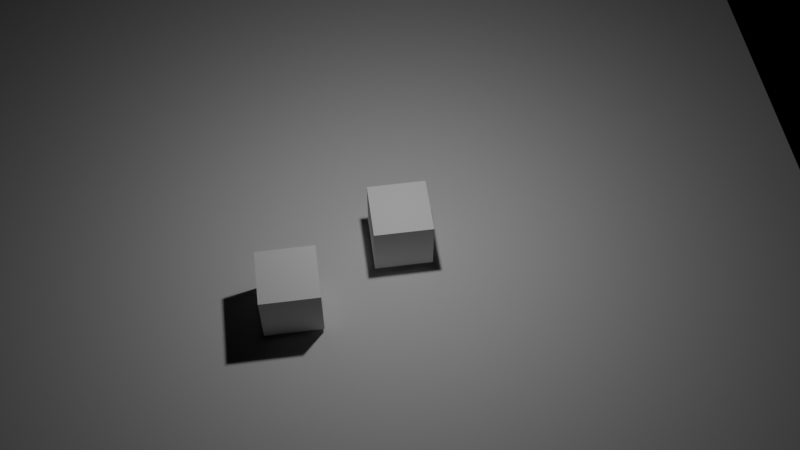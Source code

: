 # Source: sceneSet_onCollision.blend  (saved by Blender 3.0.22; exported with 4.5.12 LTS)
import bpy
from mathutils import Matrix  # noqa: F401  (used for matrix-valued properties, if any)

bpy.ops.wm.read_factory_settings(use_empty=True)
scene = bpy.context.scene
scene.name = 'secondScene'

# ---- cameras
cam_camera_001 = bpy.data.cameras.new('Camera.001')

# ---- lights
light_point = bpy.data.lights.new('Point', 'POINT')
light_point.transmission_factor = 0.0
light_point.energy = 1000.0
light_point.shadow_soft_size = 0.25
light_point.shadow_maximum_resolution = 0.006
light_point.use_absolute_resolution = True

# ---- meshes
me_cube_001 = bpy.data.meshes.new('Cube.001')
me_cube_001.from_pydata([(-1.0, -1.0, -1.0), (-1.0, -1.0, 1.0), (-1.0, 1.0, -1.0), (-1.0, 1.0, 1.0), (1.0, -1.0, -1.0), (1.0, -1.0, 1.0), (1.0, 1.0, -1.0), (1.0, 1.0, 1.0)], [], [(0, 1, 3, 2), (2, 3, 7, 6), (6, 7, 5, 4), (4, 5, 1, 0), (2, 6, 4, 0), (7, 3, 1, 5)])
_uv = me_cube_001.uv_layers.new(name='UVMap')
_uv.uv.foreach_set('vector', [0.375, 0.0, 0.625, 0.0, 0.625, 0.25, 0.375, 0.25, 0.375, 0.25, 0.625, 0.25, 0.625, 0.5, 0.375, 0.5, 0.375, 0.5, 0.625, 0.5, 0.625, 0.75, 0.375, 0.75, 0.375, 0.75, 0.625, 0.75, 0.625, 1.0, 0.375, 1.0, 0.125, 0.5, 0.375, 0.5, 0.375, 0.75, 0.125, 0.75, 0.625, 0.5, 0.875, 0.5, 0.875, 0.75, 0.625, 0.75])
me_cube_001.use_remesh_fix_poles = True
me_cube_001.use_remesh_preserve_attributes = False
me_cube_001.update()
me_cube_002 = bpy.data.meshes.new('Cube.002')
me_cube_002.from_pydata([(-1.0, -1.0, -1.0), (-1.0, -1.0, 1.0), (-1.0, 1.0, -1.0), (-1.0, 1.0, 1.0), (1.0, -1.0, -1.0), (1.0, -1.0, 1.0), (1.0, 1.0, -1.0), (1.0, 1.0, 1.0)], [], [(0, 1, 3, 2), (2, 3, 7, 6), (6, 7, 5, 4), (4, 5, 1, 0), (2, 6, 4, 0), (7, 3, 1, 5)])
_uv = me_cube_002.uv_layers.new(name='UVMap')
_uv.uv.foreach_set('vector', [0.375, 0.0, 0.625, 0.0, 0.625, 0.25, 0.375, 0.25, 0.375, 0.25, 0.625, 0.25, 0.625, 0.5, 0.375, 0.5, 0.375, 0.5, 0.625, 0.5, 0.625, 0.75, 0.375, 0.75, 0.375, 0.75, 0.625, 0.75, 0.625, 1.0, 0.375, 1.0, 0.125, 0.5, 0.375, 0.5, 0.375, 0.75, 0.125, 0.75, 0.625, 0.5, 0.875, 0.5, 0.875, 0.75, 0.625, 0.75])
me_cube_002.use_remesh_fix_poles = True
me_cube_002.use_remesh_preserve_attributes = False
me_cube_002.update()
me_plane_001 = bpy.data.meshes.new('Plane.001')
me_plane_001.from_pydata([(-1.0, -1.0, 0.0), (1.0, -1.0, 0.0), (-1.0, 1.0, 0.0), (1.0, 1.0, 0.0)], [], [(0, 1, 3, 2)])
_uv = me_plane_001.uv_layers.new(name='UVMap')
_uv.uv.foreach_set('vector', [0.0, 0.0, 1.0, 0.0, 1.0, 1.0, 0.0, 1.0])
me_plane_001.use_remesh_fix_poles = True
me_plane_001.use_remesh_preserve_attributes = False
me_plane_001.update()

# ---- objects
ob_cube = bpy.data.objects.new('Cube', me_cube_001)
ob_cube_001 = bpy.data.objects.new('Cube.001', me_cube_002)
ob_point = bpy.data.objects.new('Point', light_point)
ob_camera_001 = bpy.data.objects.new('Camera.001', cam_camera_001)
ob_plane_001 = bpy.data.objects.new('Plane.001', me_plane_001)

# ---- transforms, parenting, visibility, modifiers, constraints
ob_cube.location = (0.0, 0.0, 0.0)
ob_cube_001.location = (-2.094, 3.931, -0.02087)
ob_point.location = (0.0, 0.0, 8.985)
ob_camera_001.location = (-21.34, 2.906, 31.06)
ob_camera_001.rotation_euler = (0.6062, 3.685e-05, -1.706)
ob_plane_001.location = (0.0, 0.0, -1.172)
ob_plane_001.scale = (14.92, 14.92, 14.92)

# ---- collection membership
scene.collection.objects.link(ob_cube)
scene.collection.objects.link(ob_cube_001)
scene.collection.objects.link(ob_point)
scene.collection.objects.link(ob_camera_001)
scene.collection.objects.link(ob_plane_001)

# ---- scene / render settings (as saved in the file)
scene.camera = ob_camera_001
scene.frame_start = 1; scene.frame_end = 250; scene.frame_set(1)
scene.render.engine = 'BLENDER_EEVEE_NEXT'
scene.render.image_settings.exr_codec = 'NONE'
scene.render.simplify_subdivision_render = 0
scene.render.simplify_child_particles_render = 0.0
scene.cycles.use_denoising = False
scene.cycles.samples = 128
scene.cycles.sampling_pattern = 'TABULATED_SOBOL'
scene.cycles.use_adaptive_sampling = False
scene.cycles.use_light_tree = False
scene.view_settings.view_transform = 'Filmic'
bpy.context.view_layer.update()
